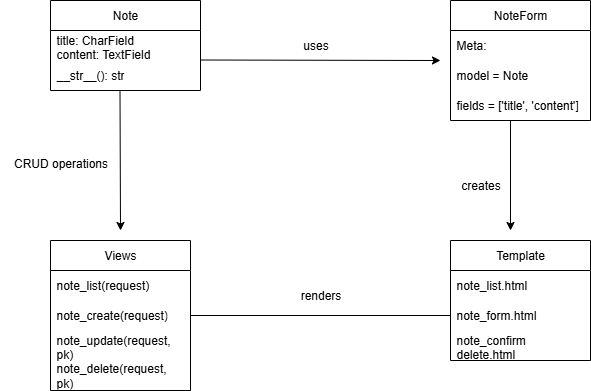

The diagram above was exported from draw.io. Its source (the exported page's mxGraphModel, read from the mxfile embedded in the PNG):
<mxGraphModel dx="1034" dy="604" grid="1" gridSize="10" guides="1" tooltips="1" connect="1" arrows="1" fold="1" page="1" pageScale="1" pageWidth="850" pageHeight="1100" math="0" shadow="0">
  <root>
    <mxCell id="0" />
    <mxCell id="1" parent="0" />
    <mxCell id="2fBTweS8mF530Kl2sTl--2" value="Note" style="swimlane;fontStyle=0;childLayout=stackLayout;horizontal=1;startSize=30;horizontalStack=0;resizeParent=1;resizeParentMax=0;resizeLast=0;collapsible=1;marginBottom=0;whiteSpace=wrap;html=1;" vertex="1" parent="1">
      <mxGeometry x="120" y="40" width="150" height="90" as="geometry" />
    </mxCell>
    <mxCell id="2fBTweS8mF530Kl2sTl--3" value="title: CharField&lt;div&gt;content: TextField&lt;/div&gt;" style="text;strokeColor=none;fillColor=none;align=left;verticalAlign=middle;spacingLeft=4;spacingRight=4;overflow=hidden;points=[[0,0.5],[1,0.5]];portConstraint=eastwest;rotatable=0;whiteSpace=wrap;html=1;" vertex="1" parent="2fBTweS8mF530Kl2sTl--2">
      <mxGeometry y="30" width="150" height="30" as="geometry" />
    </mxCell>
    <mxCell id="2fBTweS8mF530Kl2sTl--5" value="__str__(): str" style="text;strokeColor=none;fillColor=none;align=left;verticalAlign=middle;spacingLeft=4;spacingRight=4;overflow=hidden;points=[[0,0.5],[1,0.5]];portConstraint=eastwest;rotatable=0;whiteSpace=wrap;html=1;" vertex="1" parent="2fBTweS8mF530Kl2sTl--2">
      <mxGeometry y="60" width="150" height="30" as="geometry" />
    </mxCell>
    <mxCell id="2fBTweS8mF530Kl2sTl--6" value="NoteForm" style="swimlane;fontStyle=0;childLayout=stackLayout;horizontal=1;startSize=30;horizontalStack=0;resizeParent=1;resizeParentMax=0;resizeLast=0;collapsible=1;marginBottom=0;whiteSpace=wrap;html=1;" vertex="1" parent="1">
      <mxGeometry x="520" y="40" width="140" height="120" as="geometry" />
    </mxCell>
    <mxCell id="2fBTweS8mF530Kl2sTl--7" value="Meta:" style="text;strokeColor=none;fillColor=none;align=left;verticalAlign=middle;spacingLeft=4;spacingRight=4;overflow=hidden;points=[[0,0.5],[1,0.5]];portConstraint=eastwest;rotatable=0;whiteSpace=wrap;html=1;" vertex="1" parent="2fBTweS8mF530Kl2sTl--6">
      <mxGeometry y="30" width="140" height="30" as="geometry" />
    </mxCell>
    <mxCell id="2fBTweS8mF530Kl2sTl--8" value="model = Note" style="text;strokeColor=none;fillColor=none;align=left;verticalAlign=middle;spacingLeft=4;spacingRight=4;overflow=hidden;points=[[0,0.5],[1,0.5]];portConstraint=eastwest;rotatable=0;whiteSpace=wrap;html=1;" vertex="1" parent="2fBTweS8mF530Kl2sTl--6">
      <mxGeometry y="60" width="140" height="30" as="geometry" />
    </mxCell>
    <mxCell id="2fBTweS8mF530Kl2sTl--9" value="fields = ['title', 'content']" style="text;strokeColor=none;fillColor=none;align=left;verticalAlign=middle;spacingLeft=4;spacingRight=4;overflow=hidden;points=[[0,0.5],[1,0.5]];portConstraint=eastwest;rotatable=0;whiteSpace=wrap;html=1;" vertex="1" parent="2fBTweS8mF530Kl2sTl--6">
      <mxGeometry y="90" width="140" height="30" as="geometry" />
    </mxCell>
    <mxCell id="2fBTweS8mF530Kl2sTl--14" value="Views" style="swimlane;fontStyle=0;childLayout=stackLayout;horizontal=1;startSize=30;horizontalStack=0;resizeParent=1;resizeParentMax=0;resizeLast=0;collapsible=1;marginBottom=0;whiteSpace=wrap;html=1;" vertex="1" parent="1">
      <mxGeometry x="120" y="280" width="140" height="150" as="geometry" />
    </mxCell>
    <mxCell id="2fBTweS8mF530Kl2sTl--15" value="note_list(request)" style="text;strokeColor=none;fillColor=none;align=left;verticalAlign=middle;spacingLeft=4;spacingRight=4;overflow=hidden;points=[[0,0.5],[1,0.5]];portConstraint=eastwest;rotatable=0;whiteSpace=wrap;html=1;" vertex="1" parent="2fBTweS8mF530Kl2sTl--14">
      <mxGeometry y="30" width="140" height="30" as="geometry" />
    </mxCell>
    <mxCell id="2fBTweS8mF530Kl2sTl--16" value="note_create(request)" style="text;strokeColor=none;fillColor=none;align=left;verticalAlign=middle;spacingLeft=4;spacingRight=4;overflow=hidden;points=[[0,0.5],[1,0.5]];portConstraint=eastwest;rotatable=0;whiteSpace=wrap;html=1;" vertex="1" parent="2fBTweS8mF530Kl2sTl--14">
      <mxGeometry y="60" width="140" height="30" as="geometry" />
    </mxCell>
    <mxCell id="2fBTweS8mF530Kl2sTl--17" value="note_update(request, pk)&lt;div&gt;note_delete(request, pk)&lt;/div&gt;" style="text;strokeColor=none;fillColor=none;align=left;verticalAlign=middle;spacingLeft=4;spacingRight=4;overflow=hidden;points=[[0,0.5],[1,0.5]];portConstraint=eastwest;rotatable=0;whiteSpace=wrap;html=1;" vertex="1" parent="2fBTweS8mF530Kl2sTl--14">
      <mxGeometry y="90" width="140" height="60" as="geometry" />
    </mxCell>
    <mxCell id="2fBTweS8mF530Kl2sTl--18" value="" style="endArrow=classic;html=1;rounded=0;" edge="1" parent="1">
      <mxGeometry width="50" height="50" relative="1" as="geometry">
        <mxPoint x="189.5" y="130" as="sourcePoint" />
        <mxPoint x="190" y="270" as="targetPoint" />
      </mxGeometry>
    </mxCell>
    <mxCell id="2fBTweS8mF530Kl2sTl--19" value="" style="endArrow=classic;html=1;rounded=0;exitX=1;exitY=0.5;exitDx=0;exitDy=0;" edge="1" parent="1">
      <mxGeometry width="50" height="50" relative="1" as="geometry">
        <mxPoint x="270" y="99.5" as="sourcePoint" />
        <mxPoint x="510" y="100" as="targetPoint" />
      </mxGeometry>
    </mxCell>
    <mxCell id="2fBTweS8mF530Kl2sTl--20" value="" style="endArrow=classic;html=1;rounded=0;" edge="1" parent="1" source="2fBTweS8mF530Kl2sTl--10">
      <mxGeometry width="50" height="50" relative="1" as="geometry">
        <mxPoint x="570" y="160" as="sourcePoint" />
        <mxPoint x="570" y="290" as="targetPoint" />
      </mxGeometry>
    </mxCell>
    <mxCell id="2fBTweS8mF530Kl2sTl--21" value="" style="endArrow=classic;html=1;rounded=0;" edge="1" parent="1">
      <mxGeometry width="50" height="50" relative="1" as="geometry">
        <mxPoint x="580" y="160" as="sourcePoint" />
        <mxPoint x="580" y="270" as="targetPoint" />
      </mxGeometry>
    </mxCell>
    <mxCell id="2fBTweS8mF530Kl2sTl--10" value="Template" style="swimlane;fontStyle=0;childLayout=stackLayout;horizontal=1;startSize=30;horizontalStack=0;resizeParent=1;resizeParentMax=0;resizeLast=0;collapsible=1;marginBottom=0;whiteSpace=wrap;html=1;" vertex="1" parent="1">
      <mxGeometry x="520" y="280" width="140" height="120" as="geometry" />
    </mxCell>
    <mxCell id="2fBTweS8mF530Kl2sTl--11" value="note_list.html" style="text;strokeColor=none;fillColor=none;align=left;verticalAlign=middle;spacingLeft=4;spacingRight=4;overflow=hidden;points=[[0,0.5],[1,0.5]];portConstraint=eastwest;rotatable=0;whiteSpace=wrap;html=1;" vertex="1" parent="2fBTweS8mF530Kl2sTl--10">
      <mxGeometry y="30" width="140" height="30" as="geometry" />
    </mxCell>
    <mxCell id="2fBTweS8mF530Kl2sTl--12" value="note_form.html" style="text;strokeColor=none;fillColor=none;align=left;verticalAlign=middle;spacingLeft=4;spacingRight=4;overflow=hidden;points=[[0,0.5],[1,0.5]];portConstraint=eastwest;rotatable=0;whiteSpace=wrap;html=1;" vertex="1" parent="2fBTweS8mF530Kl2sTl--10">
      <mxGeometry y="60" width="140" height="30" as="geometry" />
    </mxCell>
    <mxCell id="2fBTweS8mF530Kl2sTl--13" value="note_confirm delete.html" style="text;strokeColor=none;fillColor=none;align=left;verticalAlign=middle;spacingLeft=4;spacingRight=4;overflow=hidden;points=[[0,0.5],[1,0.5]];portConstraint=eastwest;rotatable=0;whiteSpace=wrap;html=1;" vertex="1" parent="2fBTweS8mF530Kl2sTl--10">
      <mxGeometry y="90" width="140" height="30" as="geometry" />
    </mxCell>
    <mxCell id="2fBTweS8mF530Kl2sTl--22" value="" style="endArrow=none;html=1;rounded=0;entryX=0;entryY=0.5;entryDx=0;entryDy=0;exitX=1;exitY=0.5;exitDx=0;exitDy=0;exitPerimeter=0;" edge="1" parent="1" source="2fBTweS8mF530Kl2sTl--16" target="2fBTweS8mF530Kl2sTl--12">
      <mxGeometry width="50" height="50" relative="1" as="geometry">
        <mxPoint x="270" y="350" as="sourcePoint" />
        <mxPoint x="310" y="310" as="targetPoint" />
      </mxGeometry>
    </mxCell>
    <mxCell id="2fBTweS8mF530Kl2sTl--23" value="uses" style="text;html=1;align=center;verticalAlign=middle;resizable=0;points=[];autosize=1;strokeColor=none;fillColor=none;" vertex="1" parent="1">
      <mxGeometry x="360" y="70" width="50" height="30" as="geometry" />
    </mxCell>
    <mxCell id="2fBTweS8mF530Kl2sTl--24" value="creates" style="text;html=1;align=center;verticalAlign=middle;resizable=0;points=[];autosize=1;strokeColor=none;fillColor=none;" vertex="1" parent="1">
      <mxGeometry x="520" y="210" width="60" height="30" as="geometry" />
    </mxCell>
    <mxCell id="2fBTweS8mF530Kl2sTl--25" value="renders" style="text;html=1;align=center;verticalAlign=middle;resizable=0;points=[];autosize=1;strokeColor=none;fillColor=none;" vertex="1" parent="1">
      <mxGeometry x="360" y="320" width="60" height="30" as="geometry" />
    </mxCell>
    <mxCell id="2fBTweS8mF530Kl2sTl--26" value="CRUD operations" style="text;html=1;align=center;verticalAlign=middle;resizable=0;points=[];autosize=1;strokeColor=none;fillColor=none;" vertex="1" parent="1">
      <mxGeometry x="70" y="188" width="120" height="30" as="geometry" />
    </mxCell>
  </root>
</mxGraphModel>